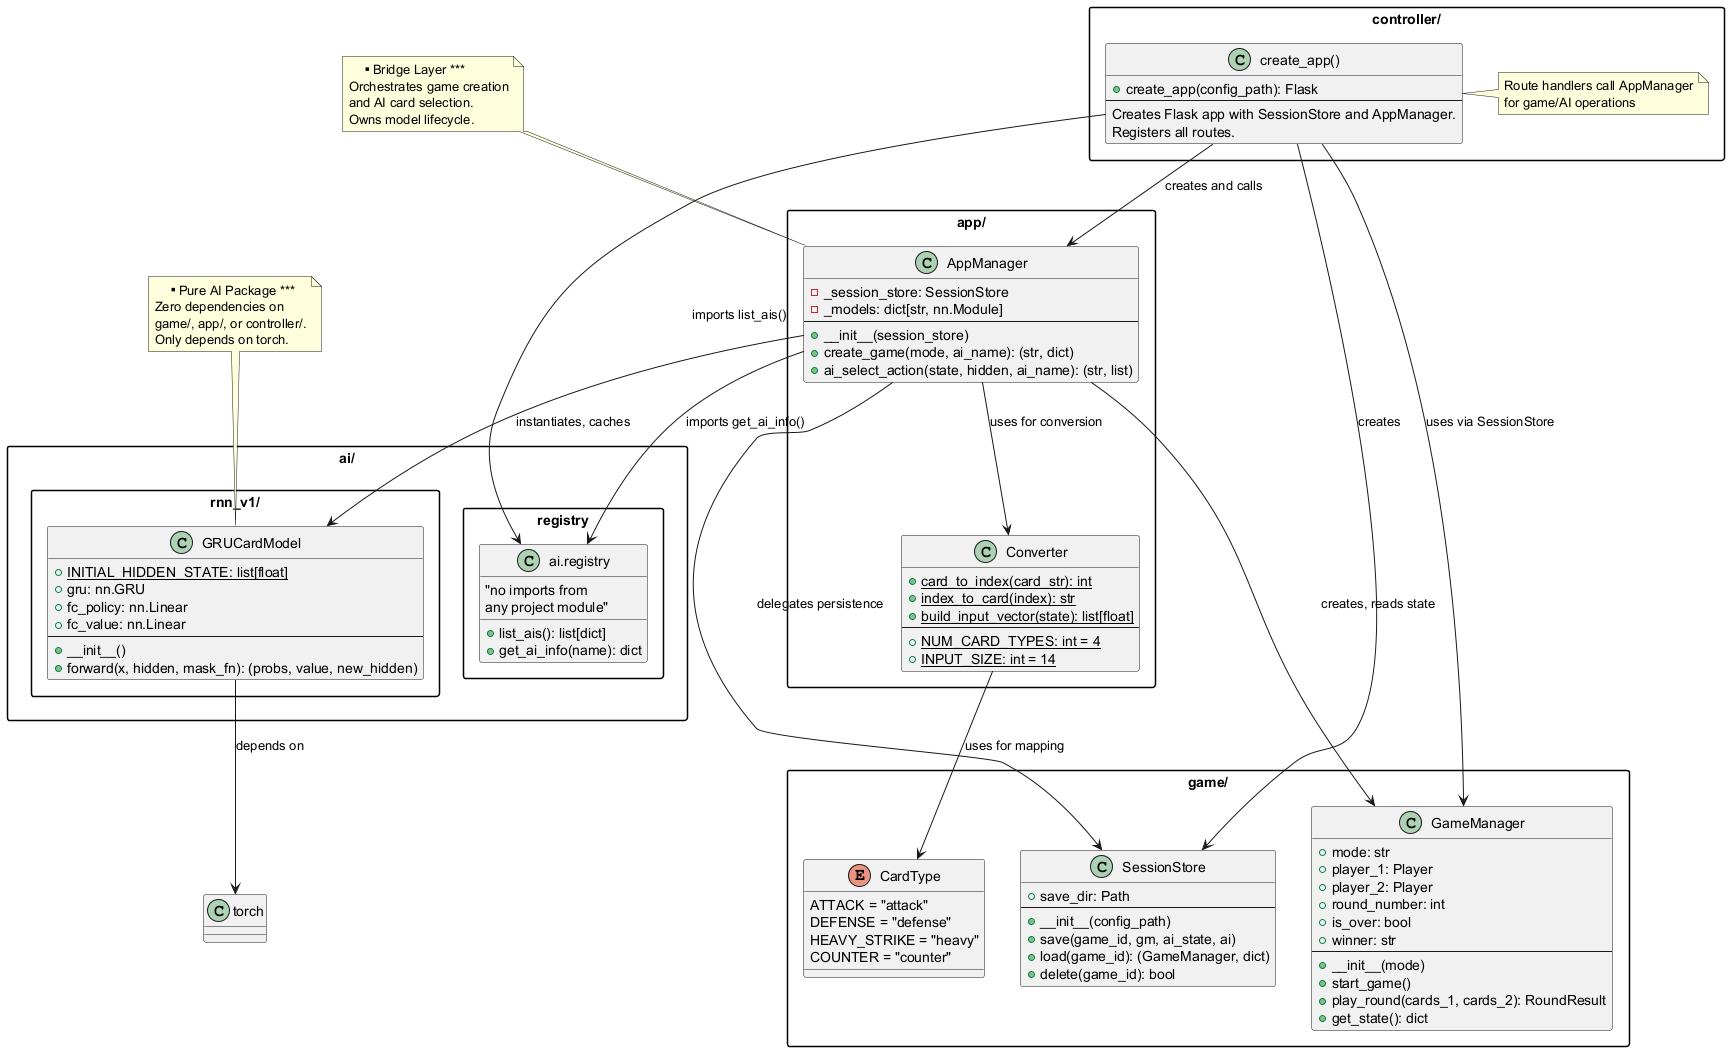

The diagram above was rendered by PlantUML. Its source (embedded in the PNG):
@startuml
skinparam packageStyle rectangle

package "controller/" {
    class "create_app()" as ControllerFactory {
        + create_app(config_path): Flask
        --
        Creates Flask app with SessionStore and AppManager.
        Registers all routes.
    }
    note right of ControllerFactory
        Route handlers call AppManager
        for game/AI operations
    end note
}

package "app/" {
    class AppManager {
        - _session_store: SessionStore
        - _models: dict[str, nn.Module]
        --
        + __init__(session_store)
        + create_game(mode, ai_name): (str, dict)
        + ai_select_action(state, hidden, ai_name): (str, list)
    }

    class Converter {
        {static} + card_to_index(card_str): int
        {static} + index_to_card(index): str
        {static} + build_input_vector(state): list[float]
        --
        {static} + NUM_CARD_TYPES: int = 4
        {static} + INPUT_SIZE: int = 14
    }
}

package "ai/" {
    package "registry" {
        class "ai.registry" as AIRegistry {
            + list_ais(): list[dict]
            + get_ai_info(name): dict
        }
    }

    package "rnn_v1/" {
        class GRUCardModel {
            {static} + INITIAL_HIDDEN_STATE: list[float]
            + gru: nn.GRU
            + fc_policy: nn.Linear
            + fc_value: nn.Linear
            --
            + __init__()
            + forward(x, hidden, mask_fn): (probs, value, new_hidden)
        }
    }
}

package "game/" {
    class GameManager {
        + mode: str
        + player_1: Player
        + player_2: Player
        + round_number: int
        + is_over: bool
        + winner: str
        --
        + __init__(mode)
        + start_game()
        + play_round(cards_1, cards_2): RoundResult
        + get_state(): dict
    }

    class SessionStore {
        + save_dir: Path
        --
        + __init__(config_path)
        + save(game_id, gm, ai_state, ai)
        + load(game_id): (GameManager, dict)
        + delete(game_id): bool
    }

    enum CardType {
        ATTACK = "attack"
        DEFENSE = "defense"
        HEAVY_STRIKE = "heavy"
        COUNTER = "counter"
    }
}

' === Dependencies ===

ControllerFactory --> AppManager : "creates and calls"
ControllerFactory --> SessionStore : "creates"
ControllerFactory --> AIRegistry : "imports list_ais()"
ControllerFactory --> GameManager : "uses via SessionStore"

AppManager --> SessionStore : "delegates persistence"
AppManager --> GameManager : "creates, reads state"
AppManager --> AIRegistry : "imports get_ai_info()"
AppManager --> Converter : "uses for conversion"
AppManager --> GRUCardModel : "instantiates, caches"

Converter --> CardType : "uses for mapping"

GRUCardModel --> "torch" : "depends on"
AIRegistry : "no imports from\nany project module"

note top of AppManager
    *** Bridge Layer ***
    Orchestrates game creation
    and AI card selection.
    Owns model lifecycle.
end note

note top of GRUCardModel
    *** Pure AI Package ***
    Zero dependencies on
    game/, app/, or controller/.
    Only depends on torch.
end note

@enduml